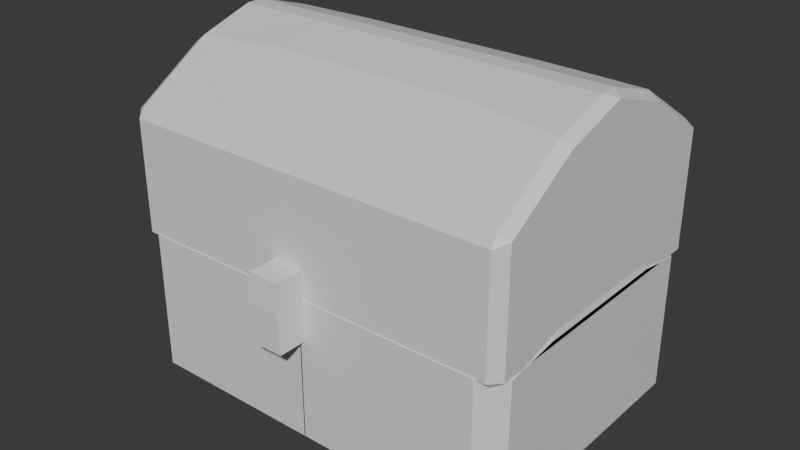 # Source: Chest_box_object_.blend  (saved by Blender 4.5.88; exported with 4.5.12 LTS)
import bpy
from mathutils import Matrix  # noqa: F401  (used for matrix-valued properties, if any)

bpy.ops.wm.read_factory_settings(use_empty=True)
scene = bpy.context.scene
scene.name = 'Scene'

# ---- collections
col_collection = bpy.data.collections.new('Collection'); scene.collection.children.link(col_collection)

# ---- materials (node trees are filled in below, after node groups)
mat_material = bpy.data.materials.new('Material')
mat_material.alpha_threshold = 0.0
mat_material.roughness = 0.5
mat_material.line_color = (0.0, 0.0, 0.0, 1.0)

# ---- material node trees
mat_material.use_nodes = True; mat_material.node_tree.nodes.clear()
_N = mat_material.node_tree.nodes; _L = mat_material.node_tree.links
n0 = _N.new('ShaderNodeOutputMaterial'); n0.name = 'Material Output'; n0.location = (200, 100)
n1 = _N.new('ShaderNodeBsdfPrincipled'); n1.name = 'Principled BSDF'; n1.location = (-200, 100)
n1.inputs[3].default_value = 1.45
_L.new(n1.outputs[0], n0.inputs[0])
n0.is_active_output = True

# ---- world
world_world = bpy.data.worlds.new('World'); scene.world = world_world
world_world.use_nodes = True; world_world.node_tree.nodes.clear()
_N = world_world.node_tree.nodes; _L = world_world.node_tree.links
n0 = _N.new('ShaderNodeOutputWorld'); n0.name = 'World Output'; n0.location = (200, 100)
n1 = _N.new('ShaderNodeBackground'); n1.name = 'Background'; n1.location = (-200, 100)
n1.inputs[0].default_value = (0.05088, 0.05088, 0.05088, 1.0)
_L.new(n1.outputs[0], n0.inputs[0])
n0.is_active_output = True
world_world.color = (0.05088, 0.05088, 0.05088)
world_world.sun_shadow_jitter_overblur = 0.0

# ---- meshes
me_cube = bpy.data.meshes.new('Cube')
me_cube.from_pydata([(-1.0, -0.6903, -1.228), (-0.002575, -0.6903, -1.228), (-1.0, -0.6903, 0.2361), (-0.002575, -0.6903, 0.2361), (-0.002575, -0.6903, -0.4959), (-1.0, -0.6903, -0.4959), (-0.5013, -0.6903, -1.228), (-0.5013, -0.6903, 0.2361), (-0.5013, -0.6903, -0.4959), (-1.0, 0.0, -1.228), (-0.002575, 0.0, -1.228), (-1.0, 0.0, 0.2361), (-1.0, 0.0, -0.4959), (-0.5013, 0.0, -1.228), (-1.0, -0.2916, -1.228), (-0.002575, -0.08743, -1.228), (-0.5013, -0.08743, -1.228), (-1.0, -0.2916, 0.2361), (-1.0, -0.2916, -0.4959), (-1.008, -0.584, 0.186), (0.0, -0.584, 0.186), (-0.5036, -0.584, 0.186), (-1.008, 0.0, 0.186), (-1.008, -0.1809, 0.186), (-0.9376, -0.6479, 0.114), (-0.9376, 0.0, 0.114), (-0.9376, -0.2909, 0.114)], [], [(16, 15, 1, 6), (8, 7, 2, 5), (6, 8, 5, 0), (1, 4, 8, 6), (4, 3, 7, 8), (14, 16, 6, 0), (14, 18, 12, 9), (18, 17, 11, 12), (5, 2, 17, 18), (0, 5, 18, 14), (9, 13, 16, 14), (13, 10, 15, 16), (17, 2, 19, 23), (2, 7, 21, 19), (7, 3, 20, 21), (11, 17, 23, 22), (2, 17, 26, 24), (17, 11, 25, 26)])
_uv = me_cube.uv_layers.new(name='UVMap')
_uv.uv.foreach_set('vector', [0.1873, 0.7087, 0.2497, 0.7087, 0.2497, 0.75, 0.1873, 0.75, 0.453, 0.9377, 0.531, 0.9377, 0.531, 1.0, 0.453, 1.0, 0.375, 0.9377, 0.453, 0.9377, 0.453, 1.0, 0.375, 1.0, 0.375, 0.8753, 0.453, 0.8753, 0.453, 0.9377, 0.375, 0.9377, 0.453, 0.8753, 0.531, 0.8753, 0.531, 0.9377, 0.453, 0.9377, 0.125, 0.7123, 0.1873, 0.7087, 0.1873, 0.75, 0.125, 0.75, 0.375, 0.03774, 0.453, 0.03774, 0.453, 0.06386, 0.375, 0.06386, 0.453, 0.03774, 0.531, 0.03774, 0.531, 0.06386, 0.453, 0.06386, 0.453, 0.0, 0.531, 0.0, 0.531, 0.03774, 0.453, 0.03774, 0.375, 0.0, 0.453, 0.0, 0.453, 0.03774, 0.375, 0.03774, 0.125, 0.6861, 0.1873, 0.6861, 0.1873, 0.7087, 0.125, 0.7123, 0.1873, 0.6861, 0.2497, 0.6861, 0.2497, 0.7087, 0.1873, 0.7087, 0.531, 0.03774, 0.531, 0.0, 0.531, 0.0, 0.531, 0.03774, 0.531, 1.0, 0.531, 0.9377, 0.531, 0.9377, 0.531, 1.0, 0.531, 0.9377, 0.531, 0.8753, 0.531, 0.8753, 0.531, 0.9377, 0.531, 0.06386, 0.531, 0.03774, 0.531, 0.03774, 0.531, 0.06386, 0.531, 0.0, 0.531, 0.03774, 0.531, 0.03774, 0.531, 0.0, 0.531, 0.03774, 0.531, 0.06386, 0.531, 0.06386, 0.531, 0.03774])
me_cube.materials.append(mat_material)
me_cube.use_mirror_vertex_groups = False
me_cube.update()
me_cube_001 = bpy.data.meshes.new('Cube.001')
me_cube_001.from_pydata([(-1.0, -0.6903, 1.119), (0.0, -0.6903, 1.119), (-1.0, -0.6903, 0.2361), (0.0, -0.6903, 0.2361), (-0.5013, -0.6903, 1.119), (-0.5063, -0.6903, 0.2361), (-1.0, 0.0, 1.119), (-1.0, 0.0, 0.2361), (-1.0, -0.2916, 1.119), (-1.0, -0.2916, 0.2361), (-0.5013, -0.6903, 1.341), (-1.0, -0.6903, 1.341), (0.0, -0.271, 1.844), (0.0, -0.6903, 1.341), (-0.5013, -0.271, 1.844), (-1.0, -0.3076, 1.8), (-1.0, 0.0, 1.987), (-0.5013, 0.0, 1.987), (0.0, 0.0, 1.987), (-0.8048, -0.5696, 0.1889), (0.0, -0.5696, 0.1889), (-0.634, -0.5696, 0.1889), (-0.8048, 0.0, 0.1889), (-0.8048, -0.4316, 0.1889), (-0.8059, -0.5984, 0.1389), (0.0, -0.5984, 0.1389), (-0.6333, -0.5984, 0.1389), (-0.8059, 0.0, 0.1389), (-0.8059, -0.4604, 0.1389)], [], [(4, 1, 13, 10), (5, 4, 0, 2), (3, 1, 4, 5), (0, 4, 10, 11), (9, 8, 6, 7), (2, 0, 8, 9), (8, 0, 11, 15), (14, 15, 11, 10), (12, 14, 10, 13), (18, 17, 14, 12), (17, 16, 15, 14), (6, 8, 15, 16), (3, 5, 21, 20), (5, 2, 19, 21), (2, 9, 23, 19), (9, 7, 22, 23), (19, 23, 28, 24), (20, 21, 26, 25), (23, 22, 27, 28), (21, 19, 24, 26)])
_uv = me_cube_001.uv_layers.new(name='UVMap')
_uv.uv.foreach_set('vector', [0.625, 0.9377, 0.625, 0.8753, 0.625, 0.8753, 0.625, 0.9377, 0.531, 0.9383, 0.625, 0.9377, 0.625, 1.0, 0.531, 1.0, 0.531, 0.8753, 0.625, 0.8753, 0.625, 0.9377, 0.531, 0.9383, 0.625, 1.0, 0.625, 0.9377, 0.625, 0.9377, 0.625, 1.0, 0.531, 0.03774, 0.625, 0.03774, 0.625, 0.06386, 0.531, 0.06386, 0.531, 0.0, 0.625, 0.0, 0.625, 0.03774, 0.531, 0.03774, 0.625, 0.03774, 0.625, 0.0, 0.625, 0.0, 0.625, 0.02624, 0.8127, 0.7213, 0.875, 0.7246, 0.875, 0.7593, 0.8127, 0.7593, 0.7503, 0.7213, 0.8127, 0.7213, 0.8127, 0.7593, 0.7503, 0.7593, 0.7503, 0.6861, 0.8127, 0.6861, 0.8127, 0.7213, 0.7503, 0.7213, 0.8127, 0.6861, 0.875, 0.6861, 0.875, 0.7246, 0.8127, 0.7213, 0.625, 0.06386, 0.625, 0.03774, 0.625, 0.02624, 0.625, 0.06386, 0.531, 0.8753, 0.531, 0.9383, 0.531, 0.9383, 0.531, 0.8753, 0.531, 0.9383, 0.531, 1.0, 0.531, 1.0, 0.531, 0.9383, 0.531, 0.0, 0.531, 0.03774, 0.531, 0.03774, 0.531, 0.0, 0.531, 0.03774, 0.531, 0.06386, 0.531, 0.06386, 0.531, 0.03774, 0.531, 0.0, 0.531, 0.03774, 0.531, 0.03774, 0.531, 0.0, 0.531, 0.8753, 0.531, 0.9383, 0.531, 0.9377, 0.531, 0.8753, 0.531, 0.03774, 0.531, 0.06386, 0.531, 0.06386, 0.531, 0.03774, 0.531, 0.9383, 0.531, 1.0, 0.531, 1.0, 0.531, 0.9377])
me_cube_001.materials.append(mat_material)
me_cube_001.use_mirror_vertex_groups = False
me_cube_001.update()
me_cube_004 = bpy.data.meshes.new('Cube.004')
me_cube_004.from_pydata([(-1.0, -1.0, -1.0), (-1.0, -1.0, 1.0), (-1.0, 1.0, -1.0), (-1.0, 1.0, 1.0), (1.0, -1.0, -1.0), (1.0, -1.0, 1.0), (1.0, 1.0, -1.0), (1.0, 1.0, 1.0), (-1.0, -1.0, 0.0), (-0.9644, 1.05, -0.1561), (1.036, 1.05, -0.1561), (1.0, -1.0, 0.0)], [], [(8, 1, 3, 9), (9, 3, 7, 10), (10, 7, 5, 11), (11, 5, 1, 8), (2, 6, 4, 0), (7, 3, 1, 5), (4, 11, 8, 0), (6, 10, 11, 4), (2, 9, 10, 6), (0, 8, 9, 2)])
_uv = me_cube_004.uv_layers.new(name='UVMap')
_uv.uv.foreach_set('vector', [0.5, 0.0, 0.625, 0.0, 0.625, 0.25, 0.5, 0.25, 0.5, 0.25, 0.625, 0.25, 0.625, 0.5, 0.5, 0.5, 0.5, 0.5, 0.625, 0.5, 0.625, 0.75, 0.5, 0.75, 0.5, 0.75, 0.625, 0.75, 0.625, 1.0, 0.5, 1.0, 0.125, 0.5, 0.375, 0.5, 0.375, 0.75, 0.125, 0.75, 0.625, 0.5, 0.875, 0.5, 0.875, 0.75, 0.625, 0.75, 0.375, 0.75, 0.5, 0.75, 0.5, 1.0, 0.375, 1.0, 0.375, 0.5, 0.5, 0.5, 0.5, 0.75, 0.375, 0.75, 0.375, 0.25, 0.5, 0.25, 0.5, 0.5, 0.375, 0.5, 0.375, 0.0, 0.5, 0.0, 0.5, 0.25, 0.375, 0.25])
me_cube_004.update()
arm_armature_001 = bpy.data.armatures.new('Armature.001')  # bones are not reproduced
arm_armature_002 = bpy.data.armatures.new('Armature.002')  # bones are not reproduced

# ---- objects
ob_chest = bpy.data.objects.new('chest', me_cube)
ob_lid = bpy.data.objects.new('lid', me_cube_001)
ob_cube = bpy.data.objects.new('Cube', me_cube_004)
ob_armature_001 = bpy.data.objects.new('Armature.001', arm_armature_001)
ob_armature_002 = bpy.data.objects.new('Armature.002', arm_armature_002)

# ---- transforms, parenting, visibility, modifiers, constraints
ob_chest.location = (-0.538, -0.05098, 1.534)
ob_chest.scale = (-2.475, 2.62, 1.382)
ob_chest.lock_rotations_4d = False
ob_chest.empty_display_type = 'ARROWS'
ob_chest.lineart.crease_threshold = 0.0
_m = ob_chest.modifiers.new('Mirror', 'MIRROR')
_m.use_axis = (True, True, False)
_m.use_clip = True
_m = ob_chest.modifiers.new('Bevel', 'BEVEL')
ob_lid.location = (-0.538, -0.04098, 1.316)
ob_lid.scale = (-2.475, 2.62, 1.382)
ob_lid.lock_rotations_4d = False
ob_lid.empty_display_type = 'ARROWS'
ob_lid.lineart.crease_threshold = 0.0
_m = ob_lid.modifiers.new('Mirror', 'MIRROR')
_m.use_axis = (True, True, False)
_m.use_clip = True
_m = ob_lid.modifiers.new('Bevel', 'BEVEL')
ob_cube.location = (-0.6734, -1.757, 1.651)
ob_cube.scale = (-0.1943, -0.4543, -0.4243)
ob_armature_001.location = (1.886, 1.348, 1.762)
ob_armature_001.rotation_euler = (0.9647, 0.0342, 0.02311)
ob_armature_001.scale = (2.216, 2.716, 2.716)
ob_armature_002.location = (-3.122, 1.348, 1.796)
ob_armature_002.rotation_euler = (0.9647, 0.0342, 0.02311)
ob_armature_002.scale = (2.216, 2.716, 2.716)

# ---- collection membership
col_collection.objects.link(ob_chest)
col_collection.objects.link(ob_lid)
col_collection.objects.link(ob_cube)
col_collection.objects.link(ob_armature_001)
col_collection.objects.link(ob_armature_002)

# ---- scene / render settings (as saved in the file)
scene.frame_start = 1; scene.frame_end = 250; scene.frame_set(1)
scene.render.engine = 'BLENDER_EEVEE_NEXT'
bpy.context.view_layer.update()

# ---- added for rendering (the .blend has no active camera and no usable light): camera, sun
cam_auto = bpy.data.cameras.new('AutoCamera')
cam_auto.lens = 50.0
cam_auto.sensor_width = 36.0
cam_auto.clip_end = 1000.0
ob_auto_camera = bpy.data.objects.new('AutoCamera', cam_auto)
scene.collection.objects.link(ob_auto_camera)
ob_auto_camera.location = (6.53645, -8.72263, 7.59271)
ob_auto_camera.rotation_euler = (1.09748, -7.21219e-08, 0.694738)
scene.camera = ob_auto_camera
light_auto_sun = bpy.data.lights.new('AutoSun', 'SUN')
light_auto_sun.energy = 3.0
light_auto_sun.angle = 0.0523599
ob_auto_sun = bpy.data.objects.new('AutoSun', light_auto_sun)
scene.collection.objects.link(ob_auto_sun)
ob_auto_sun.rotation_euler = (0.872665, 0.174533, 0.523599)
bpy.context.view_layer.update()
